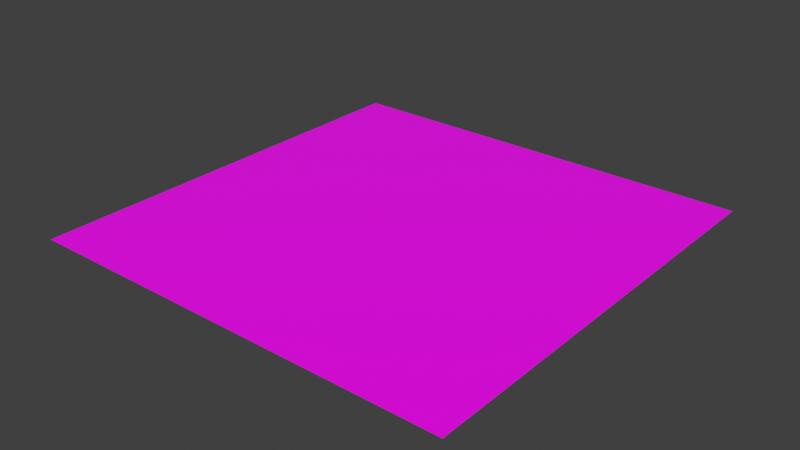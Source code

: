 # Source: tablero.blend  (saved by Blender 3.0.42; exported with 4.5.12 LTS)
import bpy
from mathutils import Matrix  # noqa: F401  (used for matrix-valued properties, if any)

bpy.ops.wm.read_factory_settings(use_empty=True)
scene = bpy.context.scene
scene.name = 'Scene'

# ---- collections
col_collection = bpy.data.collections.new('Collection'); scene.collection.children.link(col_collection)

# ---- images (referenced by path relative to the original .blend; pixels are not part of the script)
import os
ASSET_DIR = os.environ.get("B2B_ASSET_DIR", "")  # directory of the original .blend (textures are referenced by path, not embedded)
HERE = os.path.dirname(os.path.abspath(__file__))  # packed textures are extracted next to this script under _unpacked/

def load_image(name, relpath, width, height, colorspace="sRGB"):
    """Load a texture the original file referenced (path relative to the .blend, or extracted next to this script)."""
    p = next((c for c in (os.path.join(HERE, relpath), os.path.join(ASSET_DIR, relpath)) if relpath and os.path.exists(c)), "")
    if p:
        img = bpy.data.images.load(p, check_existing=True)
        img.name = name
    else:  # same state as the original file: an image datablock whose file is absent (Cycles renders it pink)
        img = bpy.data.images.new(name, width, height)
        img.source = "FILE"
        img.filepath = "//" + (relpath or name)
    img.colorspace_settings.name = colorspace
    return img
img_tablero_png = load_image('tablero.png', 'tablero.png', 1024, 1024, 'sRGB')

# ---- materials (node trees are filled in below, after node groups)
mat_tablero = bpy.data.materials.new('Tablero')
mat_tablero.alpha_threshold = 0.0
mat_tablero.line_color = (0.0, 0.0, 0.0, 1.0)

# ---- material node trees
mat_tablero.use_nodes = True; mat_tablero.node_tree.nodes.clear()
_N = mat_tablero.node_tree.nodes; _L = mat_tablero.node_tree.links
n0 = _N.new('ShaderNodeOutputMaterial'); n0.name = 'Material Output'; n0.location = (300, 300)
n1 = _N.new('ShaderNodeBsdfPrincipled'); n1.name = 'Principled BSDF'; n1.location = (10, 300)
n1.distribution = 'GGX'
n1.subsurface_method = 'BURLEY'
n1.inputs[2].default_value = 0.4
n1.inputs[3].default_value = 1.45
n1.inputs[27].default_value = (0.0, 0.0, 0.0, 1.0)
n1.inputs[28].default_value = 1.0
n2 = _N.new('ShaderNodeTexImage'); n2.name = 'Image Texture'; n2.location = (-280, 280)
n2.image = img_tablero_png
_L.new(n1.outputs[0], n0.inputs[0])
_L.new(n2.outputs[0], n1.inputs[0])
n0.is_active_output = True

# ---- world
world_world = bpy.data.worlds.new('World'); scene.world = world_world
world_world.use_nodes = True; world_world.node_tree.nodes.clear()
_N = world_world.node_tree.nodes; _L = world_world.node_tree.links
n0 = _N.new('ShaderNodeOutputWorld'); n0.name = 'World Output'; n0.location = (300, 300)
n1 = _N.new('ShaderNodeBackground'); n1.name = 'Background'; n1.location = (10, 300)
n1.inputs[0].default_value = (0.05088, 0.05088, 0.05088, 1.0)
_L.new(n1.outputs[0], n0.inputs[0])
n0.is_active_output = True
world_world.color = (0.05088, 0.05088, 0.05088)
world_world.use_sun_shadow = False
world_world.sun_shadow_jitter_overblur = 0.0

# ---- meshes
me_cube = bpy.data.meshes.new('Cube')
me_cube.from_pydata([(0.75, 0.75, 0.0), (0.75, -0.75, 0.0), (-0.75, 0.75, 0.0), (-0.75, -0.75, 0.0)], [], [(2, 3, 1, 0)])
me_cube.polygons.foreach_set('use_smooth', [True] * 1)
_uv = me_cube.uv_layers.new(name='UVMap')
_uv.uv.foreach_set('vector', [0.0, 1.0, 0.0, 0.0, 1.0, 0.0, 1.0, 1.0])
me_cube.materials.append(mat_tablero)
me_cube.use_remesh_preserve_volume = False
me_cube.use_remesh_preserve_attributes = False
me_cube.use_mirror_vertex_groups = False
me_cube.update()

# ---- objects
ob_tablero = bpy.data.objects.new('Tablero', me_cube)

# ---- transforms, parenting, visibility, modifiers, constraints
ob_tablero.location = (0.0, 0.0, -1.0)
ob_tablero.lock_rotations_4d = False
ob_tablero.empty_display_type = 'ARROWS'
ob_tablero.lineart.crease_threshold = 0.0

# ---- collection membership
col_collection.objects.link(ob_tablero)

# ---- scene / render settings (as saved in the file)
scene.frame_start = 1; scene.frame_end = 250; scene.frame_set(1)
scene.render.engine = 'CYCLES'
scene.cycles.use_denoising = False
scene.cycles.samples = 128
scene.cycles.sampling_pattern = 'TABULATED_SOBOL'
scene.cycles.use_adaptive_sampling = False
scene.cycles.use_light_tree = False
scene.view_settings.view_transform = 'Standard'
bpy.context.view_layer.update()

# ---- added for rendering (the .blend has no active camera and no usable light): camera, sun
cam_auto = bpy.data.cameras.new('AutoCamera')
cam_auto.lens = 50.0
cam_auto.sensor_width = 36.0
cam_auto.clip_end = 1000.0
ob_auto_camera = bpy.data.objects.new('AutoCamera', cam_auto)
scene.collection.objects.link(ob_auto_camera)
ob_auto_camera.location = (1.9627, -2.35524, 0.570158)
ob_auto_camera.rotation_euler = (1.09748, -7.21219e-08, 0.694738)
scene.camera = ob_auto_camera
light_auto_sun = bpy.data.lights.new('AutoSun', 'SUN')
light_auto_sun.energy = 3.0
light_auto_sun.angle = 0.0523599
ob_auto_sun = bpy.data.objects.new('AutoSun', light_auto_sun)
scene.collection.objects.link(ob_auto_sun)
ob_auto_sun.rotation_euler = (0.872665, 0.174533, 0.523599)
bpy.context.view_layer.update()
